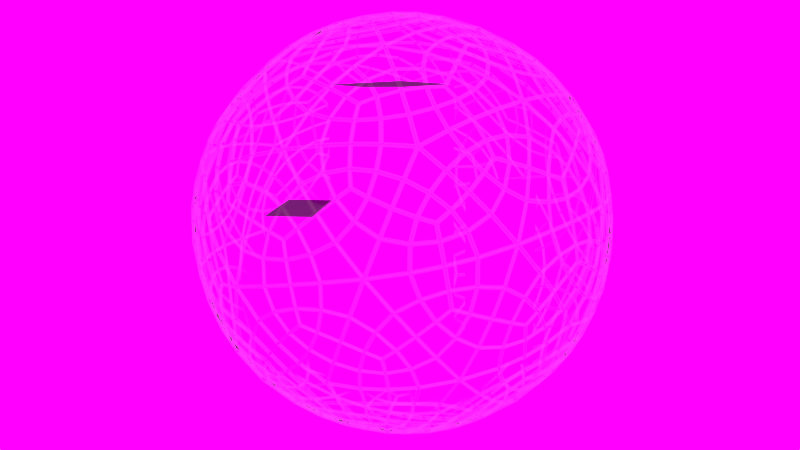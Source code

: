 # Source: buildings.blend  (saved by Blender 2.76.0; exported with 4.5.12 LTS)
import bpy
from mathutils import Matrix  # noqa: F401  (used for matrix-valued properties, if any)

bpy.ops.wm.read_factory_settings(use_empty=True)
scene = bpy.context.scene
scene.name = 'Scene'

# ---- collections
col_collection_1 = bpy.data.collections.new('Collection 1'); scene.collection.children.link(col_collection_1)

# ---- images (referenced by path relative to the original .blend; pixels are not part of the script)
import os
ASSET_DIR = os.environ.get("B2B_ASSET_DIR", "")  # directory of the original .blend (textures are referenced by path, not embedded)
HERE = os.path.dirname(os.path.abspath(__file__))  # packed textures are extracted next to this script under _unpacked/

def load_image(name, relpath, width, height, colorspace="sRGB"):
    """Load a texture the original file referenced (path relative to the .blend, or extracted next to this script)."""
    p = next((c for c in (os.path.join(HERE, relpath), os.path.join(ASSET_DIR, relpath)) if relpath and os.path.exists(c)), "")
    if p:
        img = bpy.data.images.load(p, check_existing=True)
        img.name = name
    else:  # same state as the original file: an image datablock whose file is absent (Cycles renders it pink)
        img = bpy.data.images.new(name, width, height)
        img.source = "FILE"
        img.filepath = "//" + (relpath or name)
    img.colorspace_settings.name = colorspace
    return img
img_block_3343_jpg = load_image('Block-3343.jpg', 'Block-3343.jpg', 1024, 1024, 'sRGB')
img_building_texture1_jpg = load_image('building-texture1.jpg', 'building-texture1.jpg', 1024, 1024, 'sRGB')
img_building_texture1_disp_png = load_image('building-texture1_DISP.png', 'building-texture1_DISP.png', 1024, 1024, 'Non-Color')
img_barce_rooftop_c_8k_jpg = load_image('Barce_Rooftop_C_8k.jpg', 'Barce_Rooftop_C_8k.jpg', 1024, 1024, 'sRGB')

# ---- materials (node trees are filled in below, after node groups)
mat_sphere = bpy.data.materials.new('Sphere')
mat_sphere.alpha_threshold = 0.0
mat_sphere.roughness = 0.5
mat_buidling2 = bpy.data.materials.new('Buidling2')
mat_buidling2.alpha_threshold = 0.0
mat_buidling2.roughness = 0.5
mat_rooftop = bpy.data.materials.new('Rooftop')
mat_rooftop.alpha_threshold = 0.0
mat_rooftop.roughness = 0.5
mat_building = bpy.data.materials.new('Building')
mat_building.alpha_threshold = 0.0
mat_building.roughness = 0.5

# ---- material node trees
mat_sphere.use_nodes = True; mat_sphere.node_tree.nodes.clear()
_N = mat_sphere.node_tree.nodes; _L = mat_sphere.node_tree.links
n0 = _N.new('ShaderNodeBsdfTransparent'); n0.name = 'Transparent BSDF'; n0.location = (-5, 121)
n1 = _N.new('ShaderNodeOutputMaterial'); n1.name = 'Material Output'; n1.location = (460, 276)
n2 = _N.new('ShaderNodeMixShader'); n2.name = 'Mix Shader'; n2.location = (240, 292)
n2.inputs[0].default_value = 0.9545
n3 = _N.new('ShaderNodeBsdfDiffuse'); n3.name = 'Diffuse BSDF'; n3.location = (-46, 300)
n3.inputs[0].default_value = (0.2194, 0.855, 0.1456, 1.0)
_L.new(n3.outputs[0], n2.inputs[1])
_L.new(n2.outputs[0], n1.inputs[0])
_L.new(n0.outputs[0], n2.inputs[2])
n1.is_active_output = True
mat_buidling2.use_nodes = True; mat_buidling2.node_tree.nodes.clear()
mat_rooftop.use_nodes = True; mat_rooftop.node_tree.nodes.clear()
_N = mat_rooftop.node_tree.nodes; _L = mat_rooftop.node_tree.links
n0 = _N.new('ShaderNodeOutputMaterial'); n0.name = 'Material Output'; n0.location = (300, 300)
n1 = _N.new('ShaderNodeBsdfDiffuse'); n1.name = 'Diffuse BSDF'; n1.location = (10, 300)
n1.inputs[0].default_value = (0.06072, 0.06072, 0.06072, 1.0)
_L.new(n1.outputs[0], n0.inputs[0])
n0.is_active_output = True
mat_building.use_nodes = True; mat_building.node_tree.nodes.clear()

# ---- world
world_world = bpy.data.worlds.new('World'); scene.world = world_world
world_world.use_nodes = True; world_world.node_tree.nodes.clear()
_N = world_world.node_tree.nodes; _L = world_world.node_tree.links
n0 = _N.new('ShaderNodeOutputWorld'); n0.name = 'World Output'; n0.location = (300, 300)
n1 = _N.new('ShaderNodeBackground'); n1.name = 'Background'; n1.location = (10, 300)
n1.inputs[1].default_value = 3.0
n2 = _N.new('ShaderNodeTexEnvironment'); n2.name = 'Environment Texture'; n2.location = (-180, 300)
n2.width = 140
n2.image = img_barce_rooftop_c_8k_jpg
_L.new(n1.outputs[0], n0.inputs[0])
_L.new(n2.outputs[0], n1.inputs[0])
n0.is_active_output = True
world_world.color = (0.05088, 0.05088, 0.05088)
world_world.use_sun_shadow = False
world_world.sun_shadow_jitter_overblur = 0.0
world_world.cycles.sampling_method = 'MANUAL'
world_world.cycles.sample_map_resolution = 256

# ---- cameras
cam_camera = bpy.data.cameras.new('Camera')
cam_camera.clip_end = 100.0
cam_camera.lens = 35.0
cam_camera.sensor_width = 32.0
cam_camera.sensor_height = 18.0
cam_camera.ortho_scale = 7.314
cam_camera.dof.focus_distance = 0.0
cam_camera.dof.aperture_fstop = 128.0

# ---- lights
light_sun = bpy.data.lights.new('Sun', 'SUN')
light_sun.transmission_factor = 0.0
light_sun.angle = 0.1993
light_sun.energy = 1.0
light_sun.shadow_buffer_clip_start = 0.5
light_sun.shadow_soft_size = 0.1
light_sun.shadow_cascade_max_distance = 1000.0
light_sun.cycles.use_multiple_importance_sampling = False

# ---- meshes
me_cube_003 = bpy.data.meshes.new('Cube.003')
me_cube_003.from_pydata([(0.8129, -1.705e-08, -2.762), (3.602, -2.391, 0.3005), (-0.8734, -3.869, -0.5123), (-3.639, -1.705e-08, -1.015), (-0.8734, 3.869, -0.5123), (3.602, 2.391, 0.3005), (0.8734, -3.869, 3.94), (-3.602, -2.391, 3.127), (-3.602, 2.391, 3.127), (0.8734, 3.869, 3.94), (3.639, -1.705e-08, 4.442), (-0.8129, -1.705e-08, 6.189), (-0.03556, -2.274, -2.225), (2.595, -1.406, -1.747), (1.604, -3.68, -0.4254), (4.234, -1.705e-08, 0.05243), (2.595, 1.406, -1.747), (-1.661, -1.705e-08, -2.52), (-2.652, -2.274, -1.198), (-0.03556, 2.274, -2.225), (-2.652, 2.274, -1.198), (1.604, 3.68, -0.4254), (4.256, -1.406, 2.487), (4.256, 1.406, 2.487), (2.832e-08, -4.549, 1.714), (2.631, -3.68, 2.192), (-4.256, -1.406, 0.9407), (-2.631, -3.68, 1.236), (-2.631, 3.68, 1.236), (-4.256, 1.406, 0.9407), (2.631, 3.68, 2.192), (2.832e-08, 4.549, 1.714), (2.652, -2.274, 4.626), (-1.604, -3.68, 3.853), (-4.234, -1.705e-08, 3.375), (-1.604, 3.68, 3.853), (2.652, 2.274, 4.626), (0.03556, -2.274, 5.653), (1.661, -1.705e-08, 5.948), (-2.595, -1.406, 5.175), (-2.595, 1.406, 5.175), (0.03556, 2.274, 5.653)], [], [(0, 13, 12), (1, 13, 15), (0, 12, 17), (0, 17, 19), (0, 19, 16), (1, 15, 22), (2, 14, 24), (3, 18, 26), (4, 20, 28), (5, 21, 30), (1, 22, 25), (2, 24, 27), (3, 26, 29), (4, 28, 31), (5, 30, 23), (6, 32, 37), (7, 33, 39), (8, 34, 40), (9, 35, 41), (10, 36, 38), (38, 41, 11), (38, 36, 41), (36, 9, 41), (41, 40, 11), (41, 35, 40), (35, 8, 40), (40, 39, 11), (40, 34, 39), (34, 7, 39), (39, 37, 11), (39, 33, 37), (33, 6, 37), (37, 38, 11), (37, 32, 38), (32, 10, 38), (23, 36, 10), (23, 30, 36), (30, 9, 36), (31, 35, 9), (31, 28, 35), (28, 8, 35), (29, 34, 8), (29, 26, 34), (26, 7, 34), (27, 33, 7), (27, 24, 33), (24, 6, 33), (25, 32, 6), (25, 22, 32), (22, 10, 32), (30, 31, 9), (30, 21, 31), (21, 4, 31), (28, 29, 8), (28, 20, 29), (20, 3, 29), (26, 27, 7), (26, 18, 27), (18, 2, 27), (24, 25, 6), (24, 14, 25), (14, 1, 25), (22, 23, 10), (22, 15, 23), (15, 5, 23), (16, 21, 5), (16, 19, 21), (19, 4, 21), (19, 20, 4), (19, 17, 20), (17, 3, 20), (17, 18, 3), (17, 12, 18), (12, 2, 18), (15, 16, 5), (15, 13, 16), (13, 0, 16), (12, 14, 2), (12, 13, 14), (13, 1, 14)])
_uv = me_cube_003.uv_layers.new(name='UVMap')
_uv.uv.foreach_set('vector', [0.0, 0.0, 0.0, 0.0, 0.0, 0.0, 0.0, 0.0, 0.0, 0.0, 0.0, 0.0, 0.0, 0.0, 0.0, 0.0, 0.0, 0.0, 0.0, 0.0, 0.0, 0.0, 0.0, 0.0, 0.0, 0.0, 0.0, 0.0, 0.0, 0.0, 0.0, 0.0, 0.0, 0.0, 0.0, 0.0, 0.0, 0.0, 0.0, 0.0, 0.0, 0.0, 0.0, 0.0, 0.0, 0.0, 0.0, 0.0, 0.0, 0.0, 0.0, 0.0, 0.0, 0.0, 0.0, 0.0, 0.0, 0.0, 0.0, 0.0, 0.0, 0.0, 0.0, 0.0, 0.0, 0.0, 0.0, 0.0, 0.0, 0.0, 0.0, 0.0, 0.0, 0.0, 0.0, 0.0, 0.0, 0.0, 0.0, 0.0, 0.0, 0.0, 0.0, 0.0, 0.0, 0.0, 0.0, 0.0, 0.0, 0.0, 0.0, 0.0, 0.0, 0.0, 0.0, 0.0, 0.0, 0.0, 0.0, 0.0, 0.0, 0.0, 0.0, 0.0, 0.0, 0.0, 0.0, 0.0, 0.0, 0.0, 0.0, 0.0, 0.0, 0.0, 0.0, 0.0, 0.0, 0.0, 0.0, 0.0, 0.0, 0.0, 0.0, 0.0, 0.0, 0.0, 0.0, 0.0, 0.0, 0.0, 0.0, 0.0, 0.0, 0.0, 0.0, 0.0, 0.0, 0.0, 0.0, 0.0, 0.0, 0.0, 0.0, 0.0, 0.0, 0.0, 0.0, 0.0, 0.0, 0.0, 0.0, 0.0, 0.0, 0.0, 0.0, 0.0, 0.0, 0.0, 0.0, 0.0, 0.0, 0.0, 0.0, 0.0, 0.0, 0.0, 0.0, 0.0, 0.0, 0.0, 0.0, 0.0, 0.0, 0.0, 0.0, 0.0, 0.0, 0.0, 0.0, 0.0, 0.0, 0.0, 0.0, 0.0, 0.0, 0.0, 0.0, 0.0, 0.0, 0.0, 0.0, 0.0, 0.0, 0.0, 0.0, 0.0, 0.0, 0.0, 0.0, 0.0, 0.0, 0.0, 0.0, 0.0, 0.0, 0.0, 0.0, 0.0, 0.0, 0.0, 0.0, 0.0, 0.0, 0.0, 0.0, 0.0, 0.0, 0.0, 0.0, 0.0, 0.0, 0.0, 0.0, 0.0, 0.0, 0.0, 0.0, 0.0, 0.0, 0.0, 0.0, 0.0, 0.0, 0.0, 0.0, 0.0, 0.0, 0.0, 0.0, 0.0, 0.0, 0.0, 0.0, 0.0, 0.0, 0.0, 0.0, 0.0, 0.0, 0.0, 0.0, 0.0, 0.0, 0.0, 0.0, 0.0, 0.0, 0.0, 0.0, 0.0, 0.0, 0.0, 0.0, 0.0, 0.0, 0.0, 0.0, 0.0, 0.0, 0.0, 0.0, 0.0, 0.0, 0.0, 0.0, 0.0, 0.0, 0.0, 0.0, 0.0, 0.0, 0.0, 0.0, 0.0, 0.0, 0.0, 0.0, 0.0, 0.0, 0.0, 0.0, 0.0, 0.0, 0.0, 0.0, 0.0, 0.0, 0.0, 0.0, 0.0, 0.0, 0.0, 0.0, 0.0, 0.0, 0.0, 0.0, 0.0, 0.0, 0.0, 0.0, 0.0, 0.0, 0.0, 0.0, 0.0, 0.0, 0.0, 0.0, 0.0, 0.0, 0.0, 0.0, 0.0, 0.0, 0.0, 0.0, 0.0, 0.0, 0.0, 0.0, 0.0, 0.0, 0.0, 0.0, 0.0, 0.0, 0.0, 0.0, 0.0, 0.0, 0.0, 0.0, 0.0, 0.0, 0.0, 0.0, 0.0, 0.0, 0.0, 0.0, 0.0, 0.0, 0.0, 0.0, 0.0, 0.0, 0.0, 0.0, 0.0, 0.0, 0.0, 0.0, 0.0, 0.0, 0.0, 0.0, 0.0, 0.0, 0.0, 0.0, 0.0, 0.0, 0.0, 0.0, 0.0, 0.0, 0.0, 0.0, 0.0, 0.0, 0.0, 0.0, 0.0, 0.0, 0.0, 0.0, 0.0, 0.0, 0.0, 0.0, 0.0, 0.0, 0.0, 0.0, 0.0, 0.0, 0.0, 0.0, 0.0, 0.0, 0.0, 0.0, 0.0, 0.0, 0.0, 0.0, 0.0, 0.0, 0.0, 0.0, 0.0, 0.0, 0.0, 0.0, 0.0, 0.0, 0.0, 0.0, 0.0, 0.0, 0.0, 0.0, 0.0, 0.0, 0.0, 0.0, 0.0, 0.0, 0.0, 0.0, 0.0, 0.0, 0.0, 0.0, 0.0, 0.0, 0.0, 0.0, 0.0, 0.0, 0.0, 0.0, 0.0, 0.0, 0.0, 0.0, 0.0, 0.0, 0.0, 0.0, 0.0, 0.0, 0.0, 0.0, 0.0, 0.0, 0.0, 0.0, 0.0, 0.0, 0.0, 0.0, 0.0, 0.0, 0.0, 0.0, 0.0, 0.0, 0.0, 0.0, 0.0, 0.0, 0.0, 0.0, 0.0, 0.0, 0.0, 0.0, 0.0])
me_cube_003.materials.append(mat_sphere)
me_cube_003.use_remesh_preserve_volume = False
me_cube_003.use_remesh_preserve_attributes = False
me_cube_003.use_mirror_vertex_groups = False
me_cube_003.update()
me_cube_002 = bpy.data.meshes.new('Cube.002')
me_cube_002.from_pydata([(-3.899, 1.0, -1.0), (-3.899, -1.0, -1.0), (-4.984, -1.0, -1.0), (-4.984, 1.0, -1.0), (-3.899, 1.0, 2.2), (-3.899, -1.0, 2.2), (-4.984, -1.0, 2.2), (-4.984, 1.0, 2.2)], [], [(0, 1, 2, 3), (4, 7, 6, 5), (0, 4, 5, 1), (1, 5, 6, 2), (2, 6, 7, 3), (4, 0, 3, 7)])
me_cube_002.polygons.foreach_set('material_index', [0, 1, 0, 0, 0, 0])
_uv = me_cube_002.uv_layers.new(name='UVMap')
_uv.uv.foreach_set('vector', [0.1759, 0.9826, 0.1759, 0.6047, 0.3518, 0.6047, 0.3518, 0.9826, 0.0, 0.6047, 0.1759, 0.6047, 0.1759, 0.9826, 0.0, 0.9826, 0.0, 0.6047, 9.66e-09, 4.505e-08, 0.3241, 0.0, 0.3241, 0.6047, 0.8241, 0.0, 0.8241, 0.6047, 0.6482, 0.6047, 0.6482, 4.505e-08, 0.3241, 0.6047, 0.3241, 0.0, 0.6482, 4.505e-08, 0.6482, 0.6047, 0.8241, 0.6047, 0.8241, 0.0, 1.0, 6.757e-08, 1.0, 0.6047])
me_cube_002.materials.append(mat_buidling2)
me_cube_002.materials.append(mat_rooftop)
me_cube_002.use_remesh_preserve_volume = False
me_cube_002.use_remesh_preserve_attributes = False
me_cube_002.use_mirror_vertex_groups = False
me_cube_002.update()
me_cube_001 = bpy.data.meshes.new('Cube.001')
me_cube_001.from_pydata([(0.4839, 1.0, -1.0), (0.4839, -1.0, -1.0), (-0.9907, -1.0, -1.0), (-0.9907, 1.0, -1.0), (0.4839, 1.0, 2.774), (0.4839, -1.0, 2.774), (-0.9907, -1.0, 2.774), (-0.9907, 1.0, 2.774)], [], [(0, 1, 2, 3), (4, 7, 6, 5), (0, 4, 5, 1), (1, 5, 6, 2), (2, 6, 7, 3), (4, 0, 3, 7)])
_uv = me_cube_001.uv_layers.new(name='UVMap')
_uv.uv.foreach_set('vector', [0.0, 0.0, 0.0, 0.0, 0.0, 0.0, 0.0, 0.0, 0.0, 0.0, 0.0, 0.0, 0.0, 0.0, 0.0, 0.0, 0.5466, 7.343e-05, 0.5466, 0.9999, 7.343e-05, 0.9999, 7.358e-05, 7.349e-05, 0.3904, 6.305e-05, 0.3904, 0.9999, 6.305e-05, 0.9999, 6.311e-05, 6.311e-05, 0.5497, 7.343e-05, 0.5497, 0.9999, 7.346e-05, 0.9999, 7.343e-05, 7.349e-05, 6.305e-05, 0.9999, 6.318e-05, 6.311e-05, 0.3904, 6.305e-05, 0.3904, 0.9999])
me_cube_001.materials.append(mat_buidling2)
me_cube_001.materials.append(mat_rooftop)
me_cube_001.use_remesh_preserve_volume = False
me_cube_001.use_remesh_preserve_attributes = False
me_cube_001.use_mirror_vertex_groups = False
me_cube_001.update()
me_cube = bpy.data.meshes.new('Cube')
me_cube.from_pydata([(0.0001318, 1.414, -1.0), (1.414, -0.0001318, -1.0), (-1.414, 0.0001323, -1.0), (0.0001325, 1.414, 5.028), (1.414, -0.0001327, 5.028), (-1.414, 0.0001318, 5.028), (0.4148, -0.9994, -1.0), (-0.415, -0.9993, -1.0), (-0.415, -0.9993, 5.028), (0.4148, -0.9994, 5.028)], [], [(7, 8, 5, 2), (0, 3, 4, 1), (0, 1, 6, 7, 2), (3, 5, 8, 9, 4), (3, 0, 2, 5), (6, 9, 8, 7), (1, 4, 9, 6)])
me_cube.polygons.foreach_set('material_index', [0, 0, 0, 1, 0, 0, 0])
_uv = me_cube.uv_layers.new(name='UVMap')
_uv.uv.foreach_set('vector', [1.001, 4.843e-05, 1.001, 1.0, 0.0003955, 1.0, 0.0003952, 4.843e-05, 0.0, 0.0, 0.0, 0.0, 0.0, 0.0, 0.0, 0.0, 0.0, 0.0, 0.0, 0.0, 0.0, 0.0, 0.0, 0.0, 0.0, 0.0, 0.0, 0.0, 0.0, 0.0, 0.0, 0.0, 0.0, 0.0, 0.0, 0.0, 0.0, 0.0, 0.0, 0.0, 0.0, 0.0, 0.0, 0.0, 0.4121, 3.71e-05, 0.4121, 1.0, 3.717e-05, 1.0, 3.71e-05, 3.71e-05, 1.001, 4.842e-05, 1.001, 1.0, 4.842e-05, 1.0, 4.846e-05, 4.842e-05])
me_cube.materials.append(mat_building)
me_cube.materials.append(mat_rooftop)
me_cube.use_remesh_preserve_volume = False
me_cube.use_remesh_preserve_attributes = False
me_cube.use_mirror_vertex_groups = False
me_cube.update()

# ---- objects
ob_sun = bpy.data.objects.new('Sun', light_sun)
ob_sphere = bpy.data.objects.new('Sphere', me_cube_003)
ob_building_left = bpy.data.objects.new('Building.Left', me_cube_002)
ob_building_right = bpy.data.objects.new('Building.Right', me_cube_001)
ob_main_building = bpy.data.objects.new('Main.Building', me_cube)
ob_camera = bpy.data.objects.new('Camera', cam_camera)
_N = mat_buidling2.node_tree.nodes; _L = mat_buidling2.node_tree.links
n0 = _N.new('ShaderNodeMixShader'); n0.name = 'Mix Shader.001'; n0.location = (-147, 353)
n1 = _N.new('ShaderNodeMixShader'); n1.name = 'Mix Shader.002'; n1.location = (-162, 180)
n2 = _N.new('ShaderNodeBsdfDiffuse'); n2.name = 'Diffuse BSDF'; n2.location = (-358, 387)
n3 = _N.new('ShaderNodeBsdfAnisotropic'); n3.name = 'Glossy BSDF'; n3.location = (-351, 98)
n3.distribution = 'GGX'
n3.inputs[1].default_value = 0.4472
n4 = _N.new('ShaderNodeMixShader'); n4.name = 'Mix Shader'; n4.location = (89, 304)
n4.inputs[0].default_value = 0.6364
n5 = _N.new('ShaderNodeOutputMaterial'); n5.name = 'Material Output'; n5.location = (332, 295)
n6 = _N.new('ShaderNodeTexImage'); n6.name = 'Image Texture'; n6.location = (-671, 248)
n6.width = 140
n6.image = img_block_3343_jpg
n7 = _N.new('ShaderNodeTexCoord'); n7.name = 'Texture Coordinate'; n7.location = (-918, 240)
n7.object = ob_main_building
_L.new(n0.outputs[0], n4.inputs[1])
_L.new(n6.outputs[0], n0.inputs[2])
_L.new(n3.outputs[0], n1.inputs[2])
_L.new(n7.outputs[2], n6.inputs[0])
_L.new(n4.outputs[0], n5.inputs[0])
_L.new(n1.outputs[0], n4.inputs[2])
_L.new(n2.outputs[0], n0.inputs[1])
_L.new(n6.outputs[0], n3.inputs[0])
_L.new(n6.outputs[0], n1.inputs[1])
_L.new(n6.outputs[0], n2.inputs[0])
n5.is_active_output = True
_N = mat_building.node_tree.nodes; _L = mat_building.node_tree.links
n0 = _N.new('ShaderNodeBsdfDiffuse'); n0.name = 'Diffuse BSDF'; n0.location = (-370, 289)
n1 = _N.new('ShaderNodeMixShader'); n1.name = 'Mix Shader.001'; n1.location = (-147, 353)
n2 = _N.new('ShaderNodeMixShader'); n2.name = 'Mix Shader.002'; n2.location = (-162, 180)
n3 = _N.new('ShaderNodeBsdfAnisotropic'); n3.name = 'Glossy BSDF'; n3.location = (-413, 55)
n3.distribution = 'GGX'
n3.inputs[1].default_value = 0.4472
n4 = _N.new('ShaderNodeMixShader'); n4.name = 'Mix Shader'; n4.location = (63, 339)
n4.inputs[0].default_value = 0.6364
n5 = _N.new('ShaderNodeTexCoord'); n5.name = 'Texture Coordinate'; n5.location = (-888, 302)
n5.object = ob_main_building
n6 = _N.new('ShaderNodeTexImage'); n6.name = 'Image Texture'; n6.location = (-640, 451)
n6.width = 140
n6.image = img_building_texture1_jpg
n7 = _N.new('ShaderNodeTexImage'); n7.name = 'Image Texture.001'; n7.location = (-626, 168)
n7.width = 140
n7.image = img_building_texture1_jpg
n8 = _N.new('ShaderNodeTexImage'); n8.name = 'Image Texture.002'; n8.location = (-68, 32)
n8.width = 140
n8.image = img_building_texture1_disp_png
n9 = _N.new('ShaderNodeOutputMaterial'); n9.name = 'Material Output'; n9.location = (300, 300)
n10 = _N.new('ShaderNodeDisplacement'); n10.name = 'Displacement'; n10.location = (0, 0)
n10.inputs[1].default_value = 0.0
n10.inputs[2].default_value = 0.1
_L.new(n1.outputs[0], n4.inputs[1])
_L.new(n6.outputs[0], n1.inputs[1])
_L.new(n0.outputs[0], n1.inputs[2])
_L.new(n3.outputs[0], n2.inputs[2])
_L.new(n7.outputs[0], n2.inputs[1])
_L.new(n5.outputs[2], n6.inputs[0])
_L.new(n5.outputs[0], n7.inputs[0])
_L.new(n4.outputs[0], n9.inputs[0])
_L.new(n2.outputs[0], n4.inputs[2])
_L.new(n6.outputs[0], n0.inputs[0])
_L.new(n7.outputs[0], n3.inputs[0])
_L.new(n8.outputs[0], n10.inputs[0])
_L.new(n10.outputs[0], n9.inputs[2])
n9.is_active_output = True

# ---- transforms, parenting, visibility, modifiers, constraints
ob_sun.location = (9.578, -3.515, 11.99)
ob_sun.rotation_euler = (0.5839, 0.6455, 1.012e-07)
ob_sun.scale = (4.013, 4.013, 4.013)
ob_sun.hide_viewport = True
ob_sun.lineart.crease_threshold = 0.0
ob_sphere.location = (0.247, 0.0, -1.861)
ob_sphere.scale = (1.101, 1.101, 1.101)
ob_sphere.lock_rotations_4d = False
ob_sphere.empty_display_type = 'ARROWS'
ob_sphere.lineart.crease_threshold = 0.0
_m = ob_sphere.modifiers.new('Subsurf', 'SUBSURF')
_m.uv_smooth = 'PRESERVE_CORNERS'
_m.quality = 2
_m.show_only_control_edges = False
_m = ob_sphere.modifiers.new('Wireframe', 'WIREFRAME')
_m.thickness = 0.0812
_m.use_boundary = True
ob_building_left.location = (2.286, -1.38e-07, -1.85)
ob_building_left.lock_rotations_4d = False
ob_building_left.empty_display_type = 'ARROWS'
ob_building_left.lineart.crease_threshold = 0.0
ob_building_right.location = (2.744, -1.38e-07, -1.85)
ob_building_right.lock_rotations_4d = False
ob_building_right.empty_display_type = 'ARROWS'
ob_building_right.lineart.crease_threshold = 0.0
ob_main_building.location = (0.0, 0.0, -1.861)
ob_main_building.lock_rotations_4d = False
ob_main_building.empty_display_type = 'ARROWS'
ob_main_building.lineart.crease_threshold = 0.0
ob_camera.location = (3.192, -19.25, 4.284)
ob_camera.rotation_euler = (1.354, 0.01172, 0.1525)
ob_camera.lock_rotations_4d = False
ob_camera.empty_display_type = 'ARROWS'
ob_camera.color = (0.0, 0.0, 0.0, 0.0)
ob_camera.display_type = 'WIRE'
ob_camera.lineart.crease_threshold = 0.0

# ---- collection membership
col_collection_1.objects.link(ob_sun)
col_collection_1.objects.link(ob_sphere)
col_collection_1.objects.link(ob_building_left)
col_collection_1.objects.link(ob_building_right)
col_collection_1.objects.link(ob_main_building)
col_collection_1.objects.link(ob_camera)

# ---- scene / render settings (as saved in the file)
scene.camera = ob_camera
scene.frame_start = 1; scene.frame_end = 250; scene.frame_set(1)
scene.render.engine = 'BLENDER_EEVEE_NEXT'
scene.render.resolution_percentage = 50
scene.render.dither_intensity = 0.0
scene.cycles.use_denoising = False
scene.cycles.samples = 800
scene.cycles.sampling_pattern = 'TABULATED_SOBOL'
scene.cycles.light_sampling_threshold = 0.0
scene.cycles.use_adaptive_sampling = False
scene.cycles.use_light_tree = False
scene.cycles.blur_glossy = 0.0
scene.cycles.pixel_filter_type = 'GAUSSIAN'
scene.cycles.sample_clamp_indirect = 0.0
scene.view_settings.view_transform = 'Standard'
bpy.context.view_layer.update()
